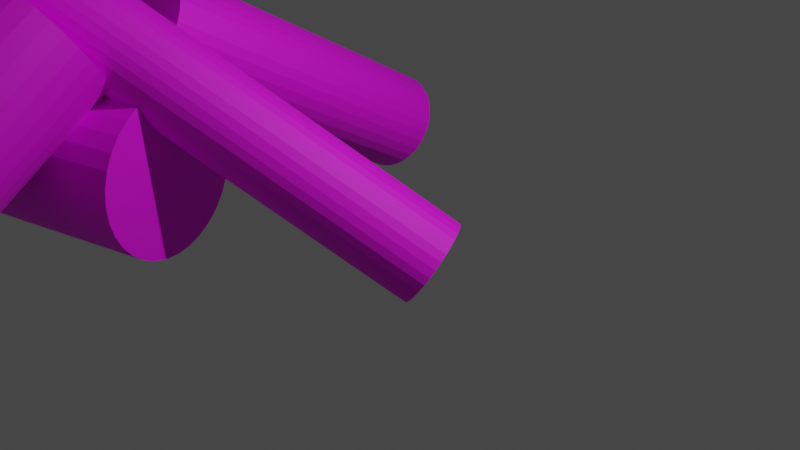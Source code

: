 # Source: fireplace.blend  (saved by Blender 2.92.15; exported with 4.5.12 LTS)
import bpy
from mathutils import Matrix  # noqa: F401  (used for matrix-valued properties, if any)

bpy.ops.wm.read_factory_settings(use_empty=True)
scene = bpy.context.scene
scene.name = 'Scene'

# ---- collections
col_collection = bpy.data.collections.new('Collection'); scene.collection.children.link(col_collection)

# ---- images (referenced by path relative to the original .blend; pixels are not part of the script)
import os
ASSET_DIR = os.environ.get("B2B_ASSET_DIR", "")  # directory of the original .blend (textures are referenced by path, not embedded)
HERE = os.path.dirname(os.path.abspath(__file__))  # packed textures are extracted next to this script under _unpacked/

def load_image(name, relpath, width, height, colorspace="sRGB"):
    """Load a texture the original file referenced (path relative to the .blend, or extracted next to this script)."""
    p = next((c for c in (os.path.join(HERE, relpath), os.path.join(ASSET_DIR, relpath)) if relpath and os.path.exists(c)), "")
    if p:
        img = bpy.data.images.load(p, check_existing=True)
        img.name = name
    else:  # same state as the original file: an image datablock whose file is absent (Cycles renders it pink)
        img = bpy.data.images.new(name, width, height)
        img.source = "FILE"
        img.filepath = "//" + (relpath or name)
    img.colorspace_settings.name = colorspace
    return img
img_gun_metal_russia_32x_png = load_image('gun-metal-russia-32x.png', 'gun-metal-russia-32x.png', 1024, 1024, 'sRGB')

# ---- materials (node trees are filled in below, after node groups)
mat_wood = bpy.data.materials.new('wood')
mat_wood.use_transparent_shadow = False

# ---- material node trees
mat_wood.use_nodes = True; mat_wood.node_tree.nodes.clear()
_N = mat_wood.node_tree.nodes; _L = mat_wood.node_tree.links
n0 = _N.new('ShaderNodeBsdfPrincipled'); n0.name = 'Principled BSDF'; n0.location = (10, 300)
n0.distribution = 'GGX'
n0.subsurface_method = 'BURLEY'
n0.inputs[2].default_value = 0.6473
n0.inputs[3].default_value = 1.45
n0.inputs[27].default_value = (0.0, 0.0, 0.0, 1.0)
n0.inputs[28].default_value = 1.0
n1 = _N.new('ShaderNodeOutputMaterial'); n1.name = 'Material Output'; n1.location = (300, 300)
n2 = _N.new('ShaderNodeTexImage'); n2.name = 'Image Texture'; n2.location = (-582, 154)
n2.image = img_gun_metal_russia_32x_png
n2.interpolation = 'Closest'
_L.new(n0.outputs[0], n1.inputs[0])
_L.new(n2.outputs[0], n0.inputs[0])
n1.is_active_output = True

# ---- world
world_world = bpy.data.worlds.new('World'); scene.world = world_world
world_world.use_nodes = True; world_world.node_tree.nodes.clear()
_N = world_world.node_tree.nodes; _L = world_world.node_tree.links
n0 = _N.new('ShaderNodeOutputWorld'); n0.name = 'World Output'; n0.location = (300, 300)
n1 = _N.new('ShaderNodeBackground'); n1.name = 'Background'; n1.location = (10, 300)
n1.inputs[0].default_value = (0.05088, 0.05088, 0.05088, 1.0)
_L.new(n1.outputs[0], n0.inputs[0])
n0.is_active_output = True
world_world.color = (0.05088, 0.05088, 0.05088)
world_world.use_sun_shadow = False
world_world.sun_shadow_jitter_overblur = 0.0

# ---- cameras
cam_camera = bpy.data.cameras.new('Camera')
cam_camera.clip_end = 100.0
cam_camera.ortho_scale = 7.314

# ---- lights
light_light = bpy.data.lights.new('Light', 'POINT')
light_light.transmission_factor = 0.0
light_light.energy = 1000.0
light_light.shadow_soft_size = 0.1
light_light.shadow_maximum_resolution = 0.006
light_light.use_absolute_resolution = True

# ---- meshes
me_cylinder = bpy.data.meshes.new('Cylinder')
me_cylinder.from_pydata([(0.0, 1.0, -1.0), (0.0, 1.0, 1.0), (0.1951, 0.9808, -1.0), (0.1951, 0.9808, 1.0), (0.3827, 0.9239, -1.0), (0.3827, 0.9239, 1.0), (0.5556, 0.8315, -1.0), (0.5556, 0.8315, 1.0), (0.7071, 0.7071, -1.0), (0.7071, 0.7071, 1.0), (0.8315, 0.5556, -1.0), (0.8315, 0.5556, 1.0), (0.9239, 0.3827, -1.0), (0.9239, 0.3827, 1.0), (0.9808, 0.1951, -1.0), (0.9808, 0.1951, 1.0), (1.0, 7.55e-08, -1.0), (1.0, 7.55e-08, 1.0), (0.9808, -0.1951, -1.0), (0.9808, -0.1951, 1.0), (0.9239, -0.3827, -1.0), (0.9239, -0.3827, 1.0), (0.8315, -0.5556, -1.0), (0.8315, -0.5556, 1.0), (0.7071, -0.7071, -1.0), (0.7071, -0.7071, 1.0), (0.5556, -0.8315, -1.0), (0.5556, -0.8315, 1.0), (0.3827, -0.9239, -1.0), (0.3827, -0.9239, 1.0), (0.1951, -0.9808, -1.0), (0.1951, -0.9808, 1.0), (-3.258e-07, -1.0, -1.0), (-3.258e-07, -1.0, 1.0), (-0.1951, -0.9808, -1.0), (-0.1951, -0.9808, 1.0), (-0.3827, -0.9239, -1.0), (-0.3827, -0.9239, 1.0), (-0.5556, -0.8315, -1.0), (-0.5556, -0.8315, 1.0), (-0.7071, -0.7071, -1.0), (-0.7071, -0.7071, 1.0), (-0.8315, -0.5556, -1.0), (-0.8315, -0.5556, 1.0), (-0.9239, -0.3827, -1.0), (-0.9239, -0.3827, 1.0), (-0.9808, -0.1951, -1.0), (-0.9808, -0.1951, 1.0), (-1.0, 9.656e-07, -1.0), (-1.0, 9.656e-07, 1.0), (-0.9808, 0.1951, -1.0), (-0.9808, 0.1951, 1.0), (-0.9239, 0.3827, -1.0), (-0.9239, 0.3827, 1.0), (-0.8315, 0.5556, -1.0), (-0.8315, 0.5556, 1.0), (-0.7071, 0.7071, -1.0), (-0.7071, 0.7071, 1.0), (-0.5556, 0.8315, -1.0), (-0.5556, 0.8315, 1.0), (-0.3827, 0.9239, -1.0), (-0.3827, 0.9239, 1.0), (-0.1951, 0.9808, -1.0), (-0.1951, 0.9808, 1.0)], [], [(0, 1, 3, 2), (2, 3, 5, 4), (4, 5, 7, 6), (6, 7, 9, 8), (8, 9, 11, 10), (10, 11, 13, 12), (12, 13, 15, 14), (14, 15, 17, 16), (16, 17, 19, 18), (18, 19, 21, 20), (20, 21, 23, 22), (22, 23, 25, 24), (24, 25, 27, 26), (26, 27, 29, 28), (28, 29, 31, 30), (30, 31, 33, 32), (32, 33, 35, 34), (34, 35, 37, 36), (36, 37, 39, 38), (38, 39, 41, 40), (40, 41, 43, 42), (42, 43, 45, 44), (44, 45, 47, 46), (46, 47, 49, 48), (48, 49, 51, 50), (50, 51, 53, 52), (52, 53, 55, 54), (54, 55, 57, 56), (56, 57, 59, 58), (58, 59, 61, 60), (3, 1, 63, 61, 59, 57, 55, 53, 51, 49, 47, 45, 43, 41, 39, 37, 35, 33, 31, 29, 27, 25, 23, 21, 19, 17, 15, 13, 11, 9, 7, 5), (60, 61, 63, 62), (62, 63, 1, 0), (0, 2, 4, 6, 8, 10, 12, 14, 16, 18, 20, 22, 24, 26, 28, 30, 32, 34, 36, 38, 40, 42, 44, 46, 48, 50, 52, 54, 56, 58, 60, 62)])
_uv = me_cylinder.uv_layers.new(name='UVMap')
_uv.uv.foreach_set('vector', [0.5413, 0.5249, 0.5413, 0.5045, 0.5426, 0.5045, 0.5426, 0.5249, 0.5426, 0.5249, 0.5426, 0.5045, 0.5438, 0.5045, 0.5438, 0.5249, 0.5438, 0.5249, 0.5438, 0.5045, 0.5451, 0.5045, 0.5451, 0.5249, 0.5451, 0.5249, 0.5451, 0.5045, 0.5464, 0.5045, 0.5464, 0.5249, 0.5464, 0.5249, 0.5464, 0.5045, 0.5477, 0.5045, 0.5477, 0.5249, 0.5477, 0.5249, 0.5477, 0.5045, 0.5489, 0.5045, 0.5489, 0.5249, 0.5489, 0.5249, 0.5489, 0.5045, 0.5502, 0.5045, 0.5502, 0.5249, 0.5502, 0.5249, 0.5502, 0.5045, 0.5515, 0.5045, 0.5515, 0.5249, 0.5515, 0.5249, 0.5515, 0.5045, 0.5528, 0.5045, 0.5528, 0.5249, 0.5528, 0.5249, 0.5528, 0.5045, 0.554, 0.5045, 0.554, 0.5249, 0.554, 0.5249, 0.554, 0.5045, 0.5553, 0.5045, 0.5553, 0.5249, 0.5553, 0.5249, 0.5553, 0.5045, 0.5566, 0.5045, 0.5566, 0.5249, 0.5566, 0.5249, 0.5566, 0.5045, 0.5579, 0.5045, 0.5579, 0.5249, 0.5579, 0.5249, 0.5579, 0.5045, 0.5591, 0.5045, 0.5591, 0.5249, 0.5591, 0.5249, 0.5591, 0.5045, 0.5604, 0.5045, 0.5604, 0.5249, 0.5604, 0.5249, 0.5604, 0.5045, 0.5617, 0.5045, 0.5617, 0.5249, 0.5617, 0.5249, 0.5617, 0.5045, 0.563, 0.5045, 0.563, 0.5249, 0.563, 0.5249, 0.563, 0.5045, 0.5642, 0.5045, 0.5642, 0.5249, 0.5642, 0.5249, 0.5642, 0.5045, 0.5655, 0.5045, 0.5655, 0.5249, 0.5655, 0.5249, 0.5655, 0.5045, 0.5668, 0.5045, 0.5668, 0.5249, 0.5668, 0.5249, 0.5668, 0.5045, 0.5681, 0.5045, 0.5681, 0.5249, 0.5681, 0.5249, 0.5681, 0.5045, 0.5693, 0.5045, 0.5693, 0.5249, 0.5693, 0.5249, 0.5693, 0.5045, 0.5706, 0.5045, 0.5706, 0.5249, 0.5706, 0.5249, 0.5706, 0.5045, 0.5719, 0.5045, 0.5719, 0.5249, 0.5719, 0.5249, 0.5719, 0.5045, 0.5732, 0.5045, 0.5732, 0.5249, 0.5732, 0.5249, 0.5732, 0.5045, 0.5744, 0.5045, 0.5744, 0.5249, 0.5744, 0.5249, 0.5744, 0.5045, 0.5757, 0.5045, 0.5757, 0.5249, 0.5757, 0.5249, 0.5757, 0.5045, 0.577, 0.5045, 0.577, 0.5249, 0.577, 0.5249, 0.577, 0.5045, 0.5783, 0.5045, 0.5783, 0.5249, 0.5783, 0.5249, 0.5783, 0.5045, 0.5795, 0.5045, 0.5795, 0.5249, 0.57, 0.5255, 0.5719, 0.5253, 0.5738, 0.5255, 0.5756, 0.526, 0.5773, 0.5269, 0.5788, 0.5282, 0.58, 0.5297, 0.5809, 0.5313, 0.5815, 0.5332, 0.5817, 0.5351, 0.5815, 0.537, 0.5809, 0.5388, 0.58, 0.5405, 0.5788, 0.542, 0.5773, 0.5432, 0.5756, 0.5441, 0.5738, 0.5447, 0.5719, 0.5449, 0.57, 0.5447, 0.5681, 0.5441, 0.5664, 0.5432, 0.565, 0.542, 0.5637, 0.5405, 0.5628, 0.5388, 0.5623, 0.537, 0.5621, 0.5351, 0.5623, 0.5332, 0.5628, 0.5313, 0.5637, 0.5297, 0.565, 0.5282, 0.5664, 0.5269, 0.5681, 0.526, 0.5795, 0.5249, 0.5795, 0.5045, 0.5808, 0.5045, 0.5808, 0.5249, 0.5808, 0.5249, 0.5808, 0.5045, 0.5821, 0.5045, 0.5821, 0.5249, 0.5515, 0.5253, 0.5496, 0.5255, 0.5477, 0.526, 0.546, 0.5269, 0.5446, 0.5282, 0.5433, 0.5297, 0.5424, 0.5313, 0.5419, 0.5332, 0.5417, 0.5351, 0.5419, 0.537, 0.5424, 0.5388, 0.5433, 0.5405, 0.5446, 0.542, 0.546, 0.5432, 0.5477, 0.5441, 0.5496, 0.5447, 0.5515, 0.5449, 0.5534, 0.5447, 0.5552, 0.5441, 0.5569, 0.5432, 0.5584, 0.542, 0.5596, 0.5405, 0.5605, 0.5388, 0.5611, 0.537, 0.5613, 0.5351, 0.5611, 0.5332, 0.5605, 0.5313, 0.5596, 0.5297, 0.5584, 0.5282, 0.5569, 0.5269, 0.5552, 0.526, 0.5534, 0.5255])
me_cylinder.materials.append(mat_wood)
me_cylinder.use_remesh_fix_poles = True
me_cylinder.use_remesh_preserve_attributes = False
me_cylinder.use_mirror_vertex_groups = False
me_cylinder.update()
me_cylinder_001 = bpy.data.meshes.new('Cylinder.001')
me_cylinder_001.from_pydata([(0.0, 1.0, -1.0), (0.0, 1.0, 1.0), (0.1951, 0.9808, -1.0), (0.1951, 0.9808, 1.0), (0.3827, 0.9239, -1.0), (0.3827, 0.9239, 1.0), (0.5556, 0.8315, -1.0), (0.5556, 0.8315, 1.0), (0.7071, 0.7071, -1.0), (0.7071, 0.7071, 1.0), (0.8315, 0.5556, -1.0), (0.8315, 0.5556, 1.0), (0.9239, 0.3827, -1.0), (0.9239, 0.3827, 1.0), (0.9808, 0.1951, -1.0), (0.9808, 0.1951, 1.0), (1.0, 7.55e-08, -1.0), (1.0, 7.55e-08, 1.0), (0.9808, -0.1951, -1.0), (0.9808, -0.1951, 1.0), (0.9239, -0.3827, -1.0), (0.9239, -0.3827, 1.0), (0.8315, -0.5556, -1.0), (0.8315, -0.5556, 1.0), (0.7071, -0.7071, -1.0), (0.7071, -0.7071, 1.0), (0.5556, -0.8315, -1.0), (0.5556, -0.8315, 1.0), (0.3827, -0.9239, -1.0), (0.3827, -0.9239, 1.0), (0.1951, -0.9808, -1.0), (0.1951, -0.9808, 1.0), (-3.258e-07, -1.0, -1.0), (-3.258e-07, -1.0, 1.0), (-0.1951, -0.9808, -1.0), (-0.1951, -0.9808, 1.0), (-0.3827, -0.9239, -1.0), (-0.3827, -0.9239, 1.0), (-0.5556, -0.8315, -1.0), (-0.5556, -0.8315, 1.0), (-0.7071, -0.7071, -1.0), (-0.7071, -0.7071, 1.0), (-0.8315, -0.5556, -1.0), (-0.8315, -0.5556, 1.0), (-0.9239, -0.3827, -1.0), (-0.9239, -0.3827, 1.0), (-0.9808, -0.1951, -1.0), (-0.9808, -0.1951, 1.0), (-1.0, 9.656e-07, -1.0), (-1.0, 9.656e-07, 1.0), (-0.9808, 0.1951, -1.0), (-0.9808, 0.1951, 1.0), (-0.9239, 0.3827, -1.0), (-0.9239, 0.3827, 1.0), (-0.8315, 0.5556, -1.0), (-0.8315, 0.5556, 1.0), (-0.7071, 0.7071, -1.0), (-0.7071, 0.7071, 1.0), (-0.5556, 0.8315, -1.0), (-0.5556, 0.8315, 1.0), (-0.3827, 0.9239, -1.0), (-0.3827, 0.9239, 1.0), (-0.1951, 0.9808, -1.0), (-0.1951, 0.9808, 1.0)], [], [(0, 1, 3, 2), (2, 3, 5, 4), (4, 5, 7, 6), (6, 7, 9, 8), (8, 9, 11, 10), (10, 11, 13, 12), (12, 13, 15, 14), (14, 15, 17, 16), (16, 17, 19, 18), (18, 19, 21, 20), (20, 21, 23, 22), (22, 23, 25, 24), (24, 25, 27, 26), (26, 27, 29, 28), (28, 29, 31, 30), (30, 31, 33, 32), (32, 33, 35, 34), (34, 35, 37, 36), (36, 37, 39, 38), (38, 39, 41, 40), (40, 41, 43, 42), (42, 43, 45, 44), (44, 45, 47, 46), (46, 47, 49, 48), (48, 49, 51, 50), (50, 51, 53, 52), (52, 53, 55, 54), (54, 55, 57, 56), (56, 57, 59, 58), (58, 59, 61, 60), (3, 1, 63, 61, 59, 57, 55, 53, 51, 49, 47, 45, 43, 41, 39, 37, 35, 33, 31, 29, 27, 25, 23, 21, 19, 17, 15, 13, 11, 9, 7, 5), (60, 61, 63, 62), (62, 63, 1, 0), (0, 2, 4, 6, 8, 10, 12, 14, 16, 18, 20, 22, 24, 26, 28, 30, 32, 34, 36, 38, 40, 42, 44, 46, 48, 50, 52, 54, 56, 58, 60, 62)])
_uv = me_cylinder_001.uv_layers.new(name='UVMap')
_uv.uv.foreach_set('vector', [0.481, 0.5052, 0.481, 0.4862, 0.4822, 0.4862, 0.4822, 0.5052, 0.4822, 0.5052, 0.4822, 0.4862, 0.4834, 0.4862, 0.4834, 0.5052, 0.4834, 0.5052, 0.4834, 0.4862, 0.4846, 0.4862, 0.4846, 0.5052, 0.4846, 0.5052, 0.4846, 0.4862, 0.4858, 0.4862, 0.4858, 0.5052, 0.4858, 0.5052, 0.4858, 0.4862, 0.487, 0.4862, 0.487, 0.5052, 0.487, 0.5052, 0.487, 0.4862, 0.4881, 0.4862, 0.4881, 0.5052, 0.4881, 0.5052, 0.4881, 0.4862, 0.4893, 0.4862, 0.4893, 0.5052, 0.4893, 0.5052, 0.4893, 0.4862, 0.4905, 0.4862, 0.4905, 0.5052, 0.4905, 0.5052, 0.4905, 0.4862, 0.4917, 0.4862, 0.4917, 0.5052, 0.4917, 0.5052, 0.4917, 0.4862, 0.4929, 0.4862, 0.4929, 0.5052, 0.4929, 0.5052, 0.4929, 0.4862, 0.4941, 0.4862, 0.4941, 0.5052, 0.4941, 0.5052, 0.4941, 0.4862, 0.4953, 0.4862, 0.4953, 0.5052, 0.4953, 0.5052, 0.4953, 0.4862, 0.4964, 0.4862, 0.4964, 0.5052, 0.4964, 0.5052, 0.4964, 0.4862, 0.4976, 0.4862, 0.4976, 0.5052, 0.4976, 0.5052, 0.4976, 0.4862, 0.4988, 0.4862, 0.4988, 0.5052, 0.4988, 0.5052, 0.4988, 0.4862, 0.5, 0.4862, 0.5, 0.5052, 0.5, 0.5052, 0.5, 0.4862, 0.5012, 0.4862, 0.5012, 0.5052, 0.5012, 0.5052, 0.5012, 0.4862, 0.5024, 0.4862, 0.5024, 0.5052, 0.5024, 0.5052, 0.5024, 0.4862, 0.5036, 0.4862, 0.5036, 0.5052, 0.5036, 0.5052, 0.5036, 0.4862, 0.5047, 0.4862, 0.5047, 0.5052, 0.5047, 0.5052, 0.5047, 0.4862, 0.5059, 0.4862, 0.5059, 0.5052, 0.5059, 0.5052, 0.5059, 0.4862, 0.5071, 0.4862, 0.5071, 0.5052, 0.5071, 0.5052, 0.5071, 0.4862, 0.5083, 0.4862, 0.5083, 0.5052, 0.5083, 0.5052, 0.5083, 0.4862, 0.5095, 0.4862, 0.5095, 0.5052, 0.5095, 0.5052, 0.5095, 0.4862, 0.5107, 0.4862, 0.5107, 0.5052, 0.5107, 0.5052, 0.5107, 0.4862, 0.5119, 0.4862, 0.5119, 0.5052, 0.5119, 0.5052, 0.5119, 0.4862, 0.513, 0.4862, 0.513, 0.5052, 0.513, 0.5052, 0.513, 0.4862, 0.5142, 0.4862, 0.5142, 0.5052, 0.5142, 0.5052, 0.5142, 0.4862, 0.5154, 0.4862, 0.5154, 0.5052, 0.5154, 0.5052, 0.5154, 0.4862, 0.5166, 0.4862, 0.5166, 0.5052, 0.5077, 0.5057, 0.5095, 0.5056, 0.5113, 0.5057, 0.513, 0.5063, 0.5145, 0.5071, 0.5159, 0.5082, 0.5171, 0.5096, 0.5179, 0.5112, 0.5184, 0.5129, 0.5186, 0.5147, 0.5184, 0.5165, 0.5179, 0.5182, 0.5171, 0.5197, 0.5159, 0.5211, 0.5145, 0.5222, 0.513, 0.5231, 0.5113, 0.5236, 0.5095, 0.5238, 0.5077, 0.5236, 0.506, 0.5231, 0.5044, 0.5222, 0.503, 0.5211, 0.5019, 0.5197, 0.5011, 0.5182, 0.5006, 0.5165, 0.5004, 0.5147, 0.5006, 0.5129, 0.5011, 0.5112, 0.5019, 0.5096, 0.503, 0.5082, 0.5044, 0.5071, 0.506, 0.5063, 0.5166, 0.5052, 0.5166, 0.4862, 0.5178, 0.4862, 0.5178, 0.5052, 0.5178, 0.5052, 0.5178, 0.4862, 0.519, 0.4862, 0.519, 0.5052, 0.4905, 0.5056, 0.4887, 0.5057, 0.487, 0.5063, 0.4855, 0.5071, 0.4841, 0.5082, 0.4829, 0.5096, 0.4821, 0.5112, 0.4816, 0.5129, 0.4814, 0.5147, 0.4816, 0.5165, 0.4821, 0.5182, 0.4829, 0.5197, 0.4841, 0.5211, 0.4855, 0.5222, 0.487, 0.5231, 0.4887, 0.5236, 0.4905, 0.5238, 0.4923, 0.5236, 0.494, 0.5231, 0.4956, 0.5222, 0.497, 0.5211, 0.4981, 0.5197, 0.4989, 0.5182, 0.4994, 0.5165, 0.4996, 0.5147, 0.4994, 0.5129, 0.4989, 0.5112, 0.4981, 0.5096, 0.497, 0.5082, 0.4956, 0.5071, 0.494, 0.5063, 0.4923, 0.5057])
me_cylinder_001.materials.append(mat_wood)
me_cylinder_001.use_remesh_fix_poles = True
me_cylinder_001.use_remesh_preserve_attributes = False
me_cylinder_001.use_mirror_vertex_groups = False
me_cylinder_001.update()
me_cylinder_002 = bpy.data.meshes.new('Cylinder.002')
me_cylinder_002.from_pydata([(0.0, 1.0, -1.0), (0.0, 1.0, 1.0), (0.1951, 0.9808, -1.0), (0.1951, 0.9808, 1.0), (0.3827, 0.9239, -1.0), (0.3827, 0.9239, 1.0), (0.5556, 0.8315, -1.0), (0.5556, 0.8315, 1.0), (0.7071, 0.7071, -1.0), (0.7071, 0.7071, 1.0), (0.8315, 0.5556, -1.0), (0.8315, 0.5556, 1.0), (0.9239, 0.3827, -1.0), (0.9239, 0.3827, 1.0), (0.9808, 0.1951, -1.0), (0.9808, 0.1951, 1.0), (1.0, 7.55e-08, -1.0), (1.0, 7.55e-08, 1.0), (0.9808, -0.1951, -1.0), (0.9808, -0.1951, 1.0), (0.9239, -0.3827, -1.0), (0.9239, -0.3827, 1.0), (0.8315, -0.5556, -1.0), (0.8315, -0.5556, 1.0), (0.7071, -0.7071, -1.0), (0.7071, -0.7071, 1.0), (0.5556, -0.8315, -1.0), (0.5556, -0.8315, 1.0), (0.3827, -0.9239, -1.0), (0.3827, -0.9239, 1.0), (0.1951, -0.9808, -1.0), (0.1951, -0.9808, 1.0), (-3.258e-07, -1.0, -1.0), (-3.258e-07, -1.0, 1.0), (-0.1951, -0.9808, -1.0), (-0.1951, -0.9808, 1.0), (-0.3827, -0.9239, -1.0), (-0.3827, -0.9239, 1.0), (-0.5556, -0.8315, -1.0), (-0.5556, -0.8315, 1.0), (-0.7071, -0.7071, -1.0), (-0.7071, -0.7071, 1.0), (-0.8315, -0.5556, -1.0), (-0.8315, -0.5556, 1.0), (-0.9239, -0.3827, -1.0), (-0.9239, -0.3827, 1.0), (-0.9808, -0.1951, -1.0), (-0.9808, -0.1951, 1.0), (-1.0, 9.656e-07, -1.0), (-1.0, 9.656e-07, 1.0), (-0.9808, 0.1951, -1.0), (-0.9808, 0.1951, 1.0), (-0.9239, 0.3827, -1.0), (-0.9239, 0.3827, 1.0), (-0.8315, 0.5556, -1.0), (-0.8315, 0.5556, 1.0), (-0.7071, 0.7071, -1.0), (-0.7071, 0.7071, 1.0), (-0.5556, 0.8315, -1.0), (-0.5556, 0.8315, 1.0), (-0.3827, 0.9239, -1.0), (-0.3827, 0.9239, 1.0), (-0.1951, 0.9808, -1.0), (-0.1951, 0.9808, 1.0)], [], [(0, 1, 3, 2), (2, 3, 5, 4), (4, 5, 7, 6), (6, 7, 9, 8), (8, 9, 11, 10), (10, 11, 13, 12), (12, 13, 15, 14), (14, 15, 17, 16), (16, 17, 19, 18), (18, 19, 21, 20), (20, 21, 23, 22), (22, 23, 25, 24), (24, 25, 27, 26), (26, 27, 29, 28), (28, 29, 31, 30), (30, 31, 33, 32), (32, 33, 35, 34), (34, 35, 37, 36), (36, 37, 39, 38), (38, 39, 41, 40), (40, 41, 43, 42), (42, 43, 45, 44), (44, 45, 47, 46), (46, 47, 49, 48), (48, 49, 51, 50), (50, 51, 53, 52), (52, 53, 55, 54), (54, 55, 57, 56), (56, 57, 59, 58), (58, 59, 61, 60), (3, 1, 63, 61, 59, 57, 55, 53, 51, 49, 47, 45, 43, 41, 39, 37, 35, 33, 31, 29, 27, 25, 23, 21, 19, 17, 15, 13, 11, 9, 7, 5), (60, 61, 63, 62), (62, 63, 1, 0), (0, 2, 4, 6, 8, 10, 12, 14, 16, 18, 20, 22, 24, 26, 28, 30, 32, 34, 36, 38, 40, 42, 44, 46, 48, 50, 52, 54, 56, 58, 60, 62)])
_uv = me_cylinder_002.uv_layers.new(name='UVMap')
_uv.uv.foreach_set('vector', [0.4103, 0.4856, 0.4103, 0.4615, 0.4118, 0.4615, 0.4118, 0.4856, 0.4118, 0.4856, 0.4118, 0.4615, 0.4134, 0.4615, 0.4134, 0.4856, 0.4134, 0.4856, 0.4134, 0.4615, 0.4149, 0.4615, 0.4149, 0.4856, 0.4149, 0.4856, 0.4149, 0.4615, 0.4164, 0.4615, 0.4164, 0.4856, 0.4164, 0.4856, 0.4164, 0.4615, 0.4179, 0.4615, 0.4179, 0.4856, 0.4179, 0.4856, 0.4179, 0.4615, 0.4194, 0.4615, 0.4194, 0.4856, 0.4194, 0.4856, 0.4194, 0.4615, 0.4209, 0.4615, 0.4209, 0.4856, 0.4209, 0.4856, 0.4209, 0.4615, 0.4224, 0.4615, 0.4224, 0.4856, 0.4224, 0.4856, 0.4224, 0.4615, 0.4239, 0.4615, 0.4239, 0.4856, 0.4239, 0.4856, 0.4239, 0.4615, 0.4254, 0.4615, 0.4254, 0.4856, 0.4254, 0.4856, 0.4254, 0.4615, 0.4269, 0.4615, 0.4269, 0.4856, 0.4269, 0.4856, 0.4269, 0.4615, 0.4284, 0.4615, 0.4284, 0.4856, 0.4284, 0.4856, 0.4284, 0.4615, 0.4299, 0.4615, 0.4299, 0.4856, 0.4299, 0.4856, 0.4299, 0.4615, 0.4314, 0.4615, 0.4314, 0.4856, 0.4314, 0.4856, 0.4314, 0.4615, 0.4329, 0.4615, 0.4329, 0.4856, 0.4329, 0.4856, 0.4329, 0.4615, 0.4344, 0.4615, 0.4344, 0.4856, 0.4344, 0.4856, 0.4344, 0.4615, 0.4359, 0.4615, 0.4359, 0.4856, 0.4359, 0.4856, 0.4359, 0.4615, 0.4374, 0.4615, 0.4374, 0.4856, 0.4374, 0.4856, 0.4374, 0.4615, 0.4389, 0.4615, 0.4389, 0.4856, 0.4389, 0.4856, 0.4389, 0.4615, 0.4404, 0.4615, 0.4404, 0.4856, 0.4404, 0.4856, 0.4404, 0.4615, 0.4419, 0.4615, 0.4419, 0.4856, 0.4419, 0.4856, 0.4419, 0.4615, 0.4434, 0.4615, 0.4434, 0.4856, 0.4434, 0.4856, 0.4434, 0.4615, 0.4449, 0.4615, 0.4449, 0.4856, 0.4449, 0.4856, 0.4449, 0.4615, 0.4464, 0.4615, 0.4464, 0.4856, 0.4464, 0.4856, 0.4464, 0.4615, 0.4479, 0.4615, 0.4479, 0.4856, 0.4479, 0.4856, 0.4479, 0.4615, 0.4494, 0.4615, 0.4494, 0.4856, 0.4494, 0.4856, 0.4494, 0.4615, 0.4509, 0.4615, 0.4509, 0.4856, 0.4509, 0.4856, 0.4509, 0.4615, 0.4524, 0.4615, 0.4524, 0.4856, 0.4524, 0.4856, 0.4524, 0.4615, 0.4539, 0.4615, 0.4539, 0.4856, 0.4539, 0.4856, 0.4539, 0.4615, 0.4554, 0.4615, 0.4554, 0.4856, 0.4441, 0.4863, 0.4464, 0.486, 0.4486, 0.4863, 0.4508, 0.4869, 0.4528, 0.488, 0.4546, 0.4894, 0.456, 0.4912, 0.4571, 0.4932, 0.4577, 0.4953, 0.4579, 0.4976, 0.4577, 0.4998, 0.4571, 0.502, 0.456, 0.504, 0.4546, 0.5057, 0.4528, 0.5072, 0.4508, 0.5082, 0.4486, 0.5089, 0.4464, 0.5091, 0.4441, 0.5089, 0.442, 0.5082, 0.44, 0.5072, 0.4382, 0.5057, 0.4368, 0.504, 0.4357, 0.502, 0.4351, 0.4998, 0.4349, 0.4976, 0.4351, 0.4953, 0.4357, 0.4932, 0.4368, 0.4912, 0.4382, 0.4894, 0.44, 0.488, 0.442, 0.4869, 0.4554, 0.4856, 0.4554, 0.4615, 0.4569, 0.4615, 0.4569, 0.4856, 0.4569, 0.4856, 0.4569, 0.4615, 0.4584, 0.4615, 0.4584, 0.4856, 0.4224, 0.486, 0.4201, 0.4863, 0.4179, 0.4869, 0.416, 0.488, 0.4142, 0.4894, 0.4128, 0.4912, 0.4117, 0.4932, 0.4111, 0.4953, 0.4108, 0.4976, 0.4111, 0.4998, 0.4117, 0.502, 0.4128, 0.504, 0.4142, 0.5057, 0.416, 0.5072, 0.4179, 0.5082, 0.4201, 0.5089, 0.4224, 0.5091, 0.4246, 0.5089, 0.4268, 0.5082, 0.4288, 0.5072, 0.4305, 0.5057, 0.432, 0.504, 0.433, 0.502, 0.4337, 0.4998, 0.4339, 0.4976, 0.4337, 0.4953, 0.433, 0.4932, 0.432, 0.4912, 0.4305, 0.4894, 0.4288, 0.488, 0.4268, 0.4869, 0.4246, 0.4863])
me_cylinder_002.materials.append(mat_wood)
me_cylinder_002.use_remesh_fix_poles = True
me_cylinder_002.use_remesh_preserve_attributes = False
me_cylinder_002.use_mirror_vertex_groups = False
me_cylinder_002.update()
me_cylinder_003 = bpy.data.meshes.new('Cylinder.003')
me_cylinder_003.from_pydata([(0.0, 1.0, -1.0), (0.0, 1.0, 1.0), (0.1951, 0.9808, -1.0), (0.1951, 0.9808, 1.0), (0.3827, 0.9239, -1.0), (0.3827, 0.9239, 1.0), (0.5556, 0.8315, -1.0), (0.5556, 0.8315, 1.0), (0.7071, 0.7071, -1.0), (0.7071, 0.7071, 1.0), (0.8315, 0.5556, -1.0), (0.8315, 0.5556, 1.0), (0.9239, 0.3827, -1.0), (0.9239, 0.3827, 1.0), (0.9808, 0.1951, -1.0), (0.9808, 0.1951, 1.0), (1.0, 7.55e-08, -1.0), (1.0, 7.55e-08, 1.0), (0.9808, -0.1951, -1.0), (0.9808, -0.1951, 1.0), (0.9239, -0.3827, -1.0), (0.9239, -0.3827, 1.0), (0.8315, -0.5556, -1.0), (0.8315, -0.5556, 1.0), (0.7071, -0.7071, -1.0), (0.7071, -0.7071, 1.0), (0.5556, -0.8315, -1.0), (0.5556, -0.8315, 1.0), (0.3827, -0.9239, -1.0), (0.3827, -0.9239, 1.0), (0.1951, -0.9808, -1.0), (0.1951, -0.9808, 1.0), (-3.258e-07, -1.0, -1.0), (-3.258e-07, -1.0, 1.0), (-0.1951, -0.9808, -1.0), (-0.1951, -0.9808, 1.0), (-0.3827, -0.9239, -1.0), (-0.3827, -0.9239, 1.0), (-0.5556, -0.8315, -1.0), (-0.5556, -0.8315, 1.0), (-0.7071, -0.7071, -1.0), (-0.7071, -0.7071, 1.0), (-0.8315, -0.5556, -1.0), (-0.8315, -0.5556, 1.0), (-0.9239, -0.3827, -1.0), (-0.9239, -0.3827, 1.0), (-0.9808, -0.1951, -1.0), (-0.9808, -0.1951, 1.0), (-1.0, 9.656e-07, -1.0), (-1.0, 9.656e-07, 1.0), (-0.9808, 0.1951, -1.0), (-0.9808, 0.1951, 1.0), (-0.9239, 0.3827, -1.0), (-0.9239, 0.3827, 1.0), (-0.8315, 0.5556, -1.0), (-0.8315, 0.5556, 1.0), (-0.7071, 0.7071, -1.0), (-0.7071, 0.7071, 1.0), (-0.5556, 0.8315, -1.0), (-0.5556, 0.8315, 1.0), (-0.3827, 0.9239, -1.0), (-0.3827, 0.9239, 1.0), (-0.1951, 0.9808, -1.0), (-0.1951, 0.9808, 1.0)], [], [(0, 1, 3, 2), (2, 3, 5, 4), (4, 5, 7, 6), (6, 7, 9, 8), (8, 9, 11, 10), (10, 11, 13, 12), (12, 13, 15, 14), (14, 15, 17, 16), (16, 17, 19, 18), (18, 19, 21, 20), (20, 21, 23, 22), (22, 23, 25, 24), (24, 25, 27, 26), (26, 27, 29, 28), (28, 29, 31, 30), (30, 31, 33, 32), (32, 33, 35, 34), (34, 35, 37, 36), (36, 37, 39, 38), (38, 39, 41, 40), (40, 41, 43, 42), (42, 43, 45, 44), (44, 45, 47, 46), (46, 47, 49, 48), (48, 49, 51, 50), (50, 51, 53, 52), (52, 53, 55, 54), (54, 55, 57, 56), (56, 57, 59, 58), (58, 59, 61, 60), (3, 1, 63, 61, 59, 57, 55, 53, 51, 49, 47, 45, 43, 41, 39, 37, 35, 33, 31, 29, 27, 25, 23, 21, 19, 17, 15, 13, 11, 9, 7, 5), (60, 61, 63, 62), (62, 63, 1, 0), (0, 2, 4, 6, 8, 10, 12, 14, 16, 18, 20, 22, 24, 26, 28, 30, 32, 34, 36, 38, 40, 42, 44, 46, 48, 50, 52, 54, 56, 58, 60, 62)])
_uv = me_cylinder_003.uv_layers.new(name='UVMap')
_uv.uv.foreach_set('vector', [0.5827, 0.4458, 0.5827, 0.4551, 0.5822, 0.4551, 0.5822, 0.4458, 0.5822, 0.4458, 0.5822, 0.4551, 0.5816, 0.4551, 0.5816, 0.4458, 0.5816, 0.4458, 0.5816, 0.4551, 0.581, 0.4551, 0.581, 0.4458, 0.581, 0.4458, 0.581, 0.4551, 0.5804, 0.4551, 0.5804, 0.4458, 0.5804, 0.4458, 0.5804, 0.4551, 0.5798, 0.4551, 0.5798, 0.4458, 0.5798, 0.4458, 0.5798, 0.4551, 0.5793, 0.4551, 0.5793, 0.4458, 0.5793, 0.4458, 0.5793, 0.4551, 0.5787, 0.4551, 0.5787, 0.4458, 0.5787, 0.4458, 0.5787, 0.4551, 0.5781, 0.4551, 0.5781, 0.4458, 0.5781, 0.4458, 0.5781, 0.4551, 0.5775, 0.4551, 0.5775, 0.4458, 0.5775, 0.4458, 0.5775, 0.4551, 0.577, 0.4551, 0.577, 0.4458, 0.577, 0.4458, 0.577, 0.4551, 0.5764, 0.4551, 0.5764, 0.4458, 0.5764, 0.4458, 0.5764, 0.4551, 0.5758, 0.4551, 0.5758, 0.4458, 0.5758, 0.4458, 0.5758, 0.4551, 0.5752, 0.4551, 0.5752, 0.4458, 0.5752, 0.4458, 0.5752, 0.4551, 0.5747, 0.4551, 0.5747, 0.4458, 0.5747, 0.4458, 0.5747, 0.4551, 0.5741, 0.4551, 0.5741, 0.4458, 0.5741, 0.4458, 0.5741, 0.4551, 0.5735, 0.4551, 0.5735, 0.4458, 0.5735, 0.4458, 0.5735, 0.4551, 0.5729, 0.4551, 0.5729, 0.4458, 0.5729, 0.4458, 0.5729, 0.4551, 0.5723, 0.4551, 0.5723, 0.4458, 0.5723, 0.4458, 0.5723, 0.4551, 0.5718, 0.4551, 0.5718, 0.4458, 0.5718, 0.4458, 0.5718, 0.4551, 0.5712, 0.4551, 0.5712, 0.4458, 0.5712, 0.4458, 0.5712, 0.4551, 0.5706, 0.4551, 0.5706, 0.4458, 0.5706, 0.4458, 0.5706, 0.4551, 0.57, 0.4551, 0.57, 0.4458, 0.57, 0.4458, 0.57, 0.4551, 0.5695, 0.4551, 0.5695, 0.4458, 0.5695, 0.4458, 0.5695, 0.4551, 0.5689, 0.4551, 0.5689, 0.4458, 0.5689, 0.4458, 0.5689, 0.4551, 0.5683, 0.4551, 0.5683, 0.4458, 0.5683, 0.4458, 0.5683, 0.4551, 0.5677, 0.4551, 0.5677, 0.4458, 0.5677, 0.4458, 0.5677, 0.4551, 0.5671, 0.4551, 0.5671, 0.4458, 0.5671, 0.4458, 0.5671, 0.4551, 0.5666, 0.4551, 0.5666, 0.4458, 0.5666, 0.4458, 0.5666, 0.4551, 0.566, 0.4551, 0.566, 0.4458, 0.566, 0.4458, 0.566, 0.4551, 0.5654, 0.4551, 0.5654, 0.4458, 0.5697, 0.4456, 0.5689, 0.4457, 0.568, 0.4456, 0.5672, 0.4453, 0.5664, 0.4449, 0.5657, 0.4444, 0.5652, 0.4437, 0.5648, 0.4429, 0.5645, 0.4421, 0.5644, 0.4412, 0.5645, 0.4404, 0.5648, 0.4395, 0.5652, 0.4388, 0.5657, 0.4381, 0.5664, 0.4375, 0.5672, 0.4371, 0.568, 0.4369, 0.5689, 0.4368, 0.5697, 0.4369, 0.5706, 0.4371, 0.5713, 0.4375, 0.572, 0.4381, 0.5726, 0.4388, 0.573, 0.4395, 0.5732, 0.4404, 0.5733, 0.4412, 0.5732, 0.4421, 0.573, 0.4429, 0.5726, 0.4437, 0.572, 0.4444, 0.5713, 0.4449, 0.5706, 0.4453, 0.5654, 0.4458, 0.5654, 0.4551, 0.5648, 0.4551, 0.5648, 0.4458, 0.5648, 0.4458, 0.5648, 0.4551, 0.5643, 0.4551, 0.5643, 0.4458, 0.5781, 0.4457, 0.579, 0.4456, 0.5798, 0.4453, 0.5806, 0.4449, 0.5813, 0.4444, 0.5818, 0.4437, 0.5822, 0.4429, 0.5825, 0.4421, 0.5826, 0.4412, 0.5825, 0.4404, 0.5822, 0.4395, 0.5818, 0.4388, 0.5813, 0.4381, 0.5806, 0.4375, 0.5798, 0.4371, 0.579, 0.4369, 0.5781, 0.4368, 0.5773, 0.4369, 0.5764, 0.4371, 0.5757, 0.4375, 0.575, 0.4381, 0.5744, 0.4388, 0.574, 0.4395, 0.5738, 0.4404, 0.5737, 0.4412, 0.5738, 0.4421, 0.574, 0.4429, 0.5744, 0.4437, 0.575, 0.4444, 0.5757, 0.4449, 0.5764, 0.4453, 0.5773, 0.4456])
me_cylinder_003.materials.append(mat_wood)
me_cylinder_003.use_remesh_fix_poles = True
me_cylinder_003.use_remesh_preserve_attributes = False
me_cylinder_003.use_mirror_vertex_groups = False
me_cylinder_003.update()
me_cylinder_004 = bpy.data.meshes.new('Cylinder.004')
me_cylinder_004.from_pydata([(0.0, 1.0, -1.0), (0.0, 1.0, 1.0), (0.1951, 0.9808, -1.0), (0.1951, 0.9808, 1.0), (0.3827, 0.9239, -1.0), (0.3827, 0.9239, 1.0), (0.5556, 0.8315, -1.0), (0.5556, 0.8315, 1.0), (0.7071, 0.7071, -1.0), (0.7071, 0.7071, 1.0), (0.8315, 0.5556, -1.0), (0.8315, 0.5556, 1.0), (0.9239, 0.3827, -1.0), (0.9239, 0.3827, 1.0), (0.9808, 0.1951, -1.0), (0.9808, 0.1951, 1.0), (1.0, 7.55e-08, -1.0), (1.0, 7.55e-08, 1.0), (0.9808, -0.1951, -1.0), (0.9808, -0.1951, 1.0), (0.9239, -0.3827, -1.0), (0.9239, -0.3827, 1.0), (0.8315, -0.5556, -1.0), (0.8315, -0.5556, 1.0), (0.7071, -0.7071, -1.0), (0.7071, -0.7071, 1.0), (0.5556, -0.8315, -1.0), (0.5556, -0.8315, 1.0), (0.3827, -0.9239, -1.0), (0.3827, -0.9239, 1.0), (0.1951, -0.9808, -1.0), (0.1951, -0.9808, 1.0), (-3.258e-07, -1.0, -1.0), (-3.258e-07, -1.0, 1.0), (-0.1951, -0.9808, -1.0), (-0.1951, -0.9808, 1.0), (-0.3827, -0.9239, -1.0), (-0.3827, -0.9239, 1.0), (-0.5556, -0.8315, -1.0), (-0.5556, -0.8315, 1.0), (-0.7071, -0.7071, -1.0), (-0.7071, -0.7071, 1.0), (-0.8315, -0.5556, -1.0), (-0.8315, -0.5556, 1.0), (-0.9239, -0.3827, -1.0), (-0.9239, -0.3827, 1.0), (-0.9808, -0.1951, -1.0), (-0.9808, -0.1951, 1.0), (-1.0, 9.656e-07, -1.0), (-1.0, 9.656e-07, 1.0), (-0.9808, 0.1951, -1.0), (-0.9808, 0.1951, 1.0), (-0.9239, 0.3827, -1.0), (-0.9239, 0.3827, 1.0), (-0.8315, 0.5556, -1.0), (-0.8315, 0.5556, 1.0), (-0.7071, 0.7071, -1.0), (-0.7071, 0.7071, 1.0), (-0.5556, 0.8315, -1.0), (-0.5556, 0.8315, 1.0), (-0.3827, 0.9239, -1.0), (-0.3827, 0.9239, 1.0), (-0.1951, 0.9808, -1.0), (-0.1951, 0.9808, 1.0)], [], [(0, 1, 3, 2), (2, 3, 5, 4), (4, 5, 7, 6), (6, 7, 9, 8), (8, 9, 11, 10), (10, 11, 13, 12), (12, 13, 15, 14), (14, 15, 17, 16), (16, 17, 19, 18), (18, 19, 21, 20), (20, 21, 23, 22), (22, 23, 25, 24), (24, 25, 27, 26), (26, 27, 29, 28), (28, 29, 31, 30), (30, 31, 33, 32), (32, 33, 35, 34), (34, 35, 37, 36), (36, 37, 39, 38), (38, 39, 41, 40), (40, 41, 43, 42), (42, 43, 45, 44), (44, 45, 47, 46), (46, 47, 49, 48), (48, 49, 51, 50), (50, 51, 53, 52), (52, 53, 55, 54), (54, 55, 57, 56), (56, 57, 59, 58), (58, 59, 61, 60), (3, 1, 63, 61, 59, 57, 55, 53, 51, 49, 47, 45, 43, 41, 39, 37, 35, 33, 31, 29, 27, 25, 23, 21, 19, 17, 15, 13, 11, 9, 7, 5), (60, 61, 63, 62), (62, 63, 1, 0), (0, 2, 4, 6, 8, 10, 12, 14, 16, 18, 20, 22, 24, 26, 28, 30, 32, 34, 36, 38, 40, 42, 44, 46, 48, 50, 52, 54, 56, 58, 60, 62)])
_uv = me_cylinder_004.uv_layers.new(name='UVMap')
_uv.uv.foreach_set('vector', [0.6536, 0.4655, 0.6536, 0.4825, 0.6525, 0.4825, 0.6525, 0.4655, 0.6525, 0.4655, 0.6525, 0.4825, 0.6514, 0.4825, 0.6514, 0.4655, 0.6514, 0.4655, 0.6514, 0.4825, 0.6504, 0.4825, 0.6504, 0.4655, 0.6504, 0.4655, 0.6504, 0.4825, 0.6493, 0.4825, 0.6493, 0.4655, 0.6493, 0.4655, 0.6493, 0.4825, 0.6482, 0.4825, 0.6482, 0.4655, 0.6482, 0.4655, 0.6482, 0.4825, 0.6472, 0.4825, 0.6472, 0.4655, 0.6472, 0.4655, 0.6472, 0.4825, 0.6461, 0.4825, 0.6461, 0.4655, 0.6461, 0.4655, 0.6461, 0.4825, 0.645, 0.4825, 0.645, 0.4655, 0.645, 0.4655, 0.645, 0.4825, 0.644, 0.4825, 0.644, 0.4655, 0.644, 0.4655, 0.644, 0.4825, 0.6429, 0.4825, 0.6429, 0.4655, 0.6429, 0.4655, 0.6429, 0.4825, 0.6418, 0.4825, 0.6418, 0.4655, 0.6418, 0.4655, 0.6418, 0.4825, 0.6408, 0.4825, 0.6408, 0.4655, 0.6408, 0.4655, 0.6408, 0.4825, 0.6397, 0.4825, 0.6397, 0.4655, 0.6397, 0.4655, 0.6397, 0.4825, 0.6386, 0.4825, 0.6386, 0.4655, 0.6386, 0.4655, 0.6386, 0.4825, 0.6376, 0.4825, 0.6376, 0.4655, 0.6376, 0.4655, 0.6376, 0.4825, 0.6365, 0.4825, 0.6365, 0.4655, 0.6365, 0.4655, 0.6365, 0.4825, 0.6354, 0.4825, 0.6354, 0.4655, 0.6354, 0.4655, 0.6354, 0.4825, 0.6344, 0.4825, 0.6344, 0.4655, 0.6344, 0.4655, 0.6344, 0.4825, 0.6333, 0.4825, 0.6333, 0.4655, 0.6333, 0.4655, 0.6333, 0.4825, 0.6322, 0.4825, 0.6322, 0.4655, 0.6322, 0.4655, 0.6322, 0.4825, 0.6312, 0.4825, 0.6312, 0.4655, 0.6312, 0.4655, 0.6312, 0.4825, 0.6301, 0.4825, 0.6301, 0.4655, 0.6301, 0.4655, 0.6301, 0.4825, 0.629, 0.4825, 0.629, 0.4655, 0.629, 0.4655, 0.629, 0.4825, 0.628, 0.4825, 0.628, 0.4655, 0.628, 0.4655, 0.628, 0.4825, 0.6269, 0.4825, 0.6269, 0.4655, 0.6269, 0.4655, 0.6269, 0.4825, 0.6258, 0.4825, 0.6258, 0.4655, 0.6258, 0.4655, 0.6258, 0.4825, 0.6248, 0.4825, 0.6248, 0.4655, 0.6248, 0.4655, 0.6248, 0.4825, 0.6237, 0.4825, 0.6237, 0.4655, 0.6237, 0.4655, 0.6237, 0.4825, 0.6226, 0.4825, 0.6226, 0.4655, 0.6226, 0.4655, 0.6226, 0.4825, 0.6216, 0.4825, 0.6216, 0.4655, 0.6296, 0.465, 0.628, 0.4651, 0.6264, 0.465, 0.6248, 0.4645, 0.6234, 0.4637, 0.6222, 0.4627, 0.6212, 0.4615, 0.6204, 0.4601, 0.6199, 0.4585, 0.6198, 0.4569, 0.6199, 0.4553, 0.6204, 0.4538, 0.6212, 0.4524, 0.6222, 0.4511, 0.6234, 0.4501, 0.6248, 0.4494, 0.6264, 0.4489, 0.628, 0.4487, 0.6296, 0.4489, 0.6311, 0.4494, 0.6325, 0.4501, 0.6338, 0.4511, 0.6348, 0.4524, 0.6355, 0.4538, 0.636, 0.4553, 0.6362, 0.4569, 0.636, 0.4585, 0.6355, 0.4601, 0.6348, 0.4615, 0.6338, 0.4627, 0.6325, 0.4637, 0.6311, 0.4645, 0.6216, 0.4655, 0.6216, 0.4825, 0.6205, 0.4825, 0.6205, 0.4655, 0.6205, 0.4655, 0.6205, 0.4825, 0.6194, 0.4825, 0.6194, 0.4655, 0.645, 0.4651, 0.6466, 0.465, 0.6482, 0.4645, 0.6496, 0.4637, 0.6508, 0.4627, 0.6518, 0.4615, 0.6526, 0.4601, 0.6531, 0.4585, 0.6532, 0.4569, 0.6531, 0.4553, 0.6526, 0.4538, 0.6518, 0.4524, 0.6508, 0.4511, 0.6496, 0.4501, 0.6482, 0.4494, 0.6466, 0.4489, 0.645, 0.4487, 0.6434, 0.4489, 0.6419, 0.4494, 0.6405, 0.4501, 0.6392, 0.4511, 0.6382, 0.4524, 0.6375, 0.4538, 0.637, 0.4553, 0.6368, 0.4569, 0.637, 0.4585, 0.6375, 0.4601, 0.6382, 0.4615, 0.6392, 0.4627, 0.6405, 0.4637, 0.6419, 0.4645, 0.6434, 0.465])
me_cylinder_004.materials.append(mat_wood)
me_cylinder_004.use_remesh_fix_poles = True
me_cylinder_004.use_remesh_preserve_attributes = False
me_cylinder_004.use_mirror_vertex_groups = False
me_cylinder_004.update()
me_cylinder_005 = bpy.data.meshes.new('Cylinder.005')
me_cylinder_005.from_pydata([(0.0, 1.0, -1.0), (0.0, 1.0, 1.0), (0.1951, 0.9808, -1.0), (0.1951, 0.9808, 1.0), (0.3827, 0.9239, -1.0), (0.3827, 0.9239, 1.0), (0.5556, 0.8315, -1.0), (0.5556, 0.8315, 1.0), (0.7071, 0.7071, -1.0), (0.7071, 0.7071, 1.0), (0.8315, 0.5556, -1.0), (0.8315, 0.5556, 1.0), (0.9239, 0.3827, -1.0), (0.9239, 0.3827, 1.0), (0.9808, 0.1951, -1.0), (0.9808, 0.1951, 1.0), (1.0, 7.55e-08, -1.0), (1.0, 7.55e-08, 1.0), (0.9808, -0.1951, -1.0), (0.9808, -0.1951, 1.0), (0.9239, -0.3827, -1.0), (0.9239, -0.3827, 1.0), (0.8315, -0.5556, -1.0), (0.8315, -0.5556, 1.0), (0.7071, -0.7071, -1.0), (0.7071, -0.7071, 1.0), (0.5556, -0.8315, -1.0), (0.5556, -0.8315, 1.0), (0.3827, -0.9239, -1.0), (0.3827, -0.9239, 1.0), (0.1951, -0.9808, -1.0), (0.1951, -0.9808, 1.0), (-3.258e-07, -1.0, -1.0), (-3.258e-07, -1.0, 1.0), (-0.1951, -0.9808, -1.0), (-0.1951, -0.9808, 1.0), (-0.3827, -0.9239, -1.0), (-0.3827, -0.9239, 1.0), (-0.5556, -0.8315, -1.0), (-0.5556, -0.8315, 1.0), (-0.7071, -0.7071, -1.0), (-0.7071, -0.7071, 1.0), (-0.8315, -0.5556, -1.0), (-0.8315, -0.5556, 1.0), (-0.9239, -0.3827, -1.0), (-0.9239, -0.3827, 1.0), (-0.9808, -0.1951, -1.0), (-0.9808, -0.1951, 1.0), (-1.0, 9.656e-07, -1.0), (-1.0, 9.656e-07, 1.0), (-0.9808, 0.1951, -1.0), (-0.9808, 0.1951, 1.0), (-0.9239, 0.3827, -1.0), (-0.9239, 0.3827, 1.0), (-0.8315, 0.5556, -1.0), (-0.8315, 0.5556, 1.0), (-0.7071, 0.7071, -1.0), (-0.7071, 0.7071, 1.0), (-0.5556, 0.8315, -1.0), (-0.5556, 0.8315, 1.0), (-0.3827, 0.9239, -1.0), (-0.3827, 0.9239, 1.0), (-0.1951, 0.9808, -1.0), (-0.1951, 0.9808, 1.0)], [], [(0, 1, 3, 2), (2, 3, 5, 4), (4, 5, 7, 6), (6, 7, 9, 8), (8, 9, 11, 10), (10, 11, 13, 12), (12, 13, 15, 14), (14, 15, 17, 16), (16, 17, 19, 18), (18, 19, 21, 20), (20, 21, 23, 22), (22, 23, 25, 24), (24, 25, 27, 26), (26, 27, 29, 28), (28, 29, 31, 30), (30, 31, 33, 32), (32, 33, 35, 34), (34, 35, 37, 36), (36, 37, 39, 38), (38, 39, 41, 40), (40, 41, 43, 42), (42, 43, 45, 44), (44, 45, 47, 46), (46, 47, 49, 48), (48, 49, 51, 50), (50, 51, 53, 52), (52, 53, 55, 54), (54, 55, 57, 56), (56, 57, 59, 58), (58, 59, 61, 60), (3, 1, 63, 61, 59, 57, 55, 53, 51, 49, 47, 45, 43, 41, 39, 37, 35, 33, 31, 29, 27, 25, 23, 21, 19, 17, 15, 13, 11, 9, 7, 5), (60, 61, 63, 62), (62, 63, 1, 0), (0, 2, 4, 6, 8, 10, 12, 14, 16, 18, 20, 22, 24, 26, 28, 30, 32, 34, 36, 38, 40, 42, 44, 46, 48, 50, 52, 54, 56, 58, 60, 62)])
_uv = me_cylinder_005.uv_layers.new(name='UVMap')
_uv.uv.foreach_set('vector', [0.4266, 0.5445, 0.4266, 0.5341, 0.4273, 0.5341, 0.4273, 0.5445, 0.4273, 0.5445, 0.4273, 0.5341, 0.4279, 0.5341, 0.4279, 0.5445, 0.4279, 0.5445, 0.4279, 0.5341, 0.4286, 0.5341, 0.4286, 0.5445, 0.4286, 0.5445, 0.4286, 0.5341, 0.4292, 0.5341, 0.4292, 0.5445, 0.4292, 0.5445, 0.4292, 0.5341, 0.4299, 0.5341, 0.4299, 0.5445, 0.4299, 0.5445, 0.4299, 0.5341, 0.4305, 0.5341, 0.4305, 0.5445, 0.4305, 0.5445, 0.4305, 0.5341, 0.4312, 0.5341, 0.4312, 0.5445, 0.4312, 0.5445, 0.4312, 0.5341, 0.4318, 0.5341, 0.4318, 0.5445, 0.4318, 0.5445, 0.4318, 0.5341, 0.4325, 0.5341, 0.4325, 0.5445, 0.4325, 0.5445, 0.4325, 0.5341, 0.4331, 0.5341, 0.4331, 0.5445, 0.4331, 0.5445, 0.4331, 0.5341, 0.4338, 0.5341, 0.4338, 0.5445, 0.4338, 0.5445, 0.4338, 0.5341, 0.4344, 0.5341, 0.4344, 0.5445, 0.4344, 0.5445, 0.4344, 0.5341, 0.4351, 0.5341, 0.4351, 0.5445, 0.4351, 0.5445, 0.4351, 0.5341, 0.4357, 0.5341, 0.4357, 0.5445, 0.4357, 0.5445, 0.4357, 0.5341, 0.4364, 0.5341, 0.4364, 0.5445, 0.4364, 0.5445, 0.4364, 0.5341, 0.437, 0.5341, 0.437, 0.5445, 0.437, 0.5445, 0.437, 0.5341, 0.4377, 0.5341, 0.4377, 0.5445, 0.4377, 0.5445, 0.4377, 0.5341, 0.4383, 0.5341, 0.4383, 0.5445, 0.4383, 0.5445, 0.4383, 0.5341, 0.439, 0.5341, 0.439, 0.5445, 0.439, 0.5445, 0.439, 0.5341, 0.4396, 0.5341, 0.4396, 0.5445, 0.4396, 0.5445, 0.4396, 0.5341, 0.4403, 0.5341, 0.4403, 0.5445, 0.4403, 0.5445, 0.4403, 0.5341, 0.4409, 0.5341, 0.4409, 0.5445, 0.4409, 0.5445, 0.4409, 0.5341, 0.4416, 0.5341, 0.4416, 0.5445, 0.4416, 0.5445, 0.4416, 0.5341, 0.4422, 0.5341, 0.4422, 0.5445, 0.4422, 0.5445, 0.4422, 0.5341, 0.4429, 0.5341, 0.4429, 0.5445, 0.4429, 0.5445, 0.4429, 0.5341, 0.4435, 0.5341, 0.4435, 0.5445, 0.4435, 0.5445, 0.4435, 0.5341, 0.4442, 0.5341, 0.4442, 0.5445, 0.4442, 0.5445, 0.4442, 0.5341, 0.4448, 0.5341, 0.4448, 0.5445, 0.4448, 0.5445, 0.4448, 0.5341, 0.4455, 0.5341, 0.4455, 0.5445, 0.4455, 0.5445, 0.4455, 0.5341, 0.4461, 0.5341, 0.4461, 0.5445, 0.4412, 0.5448, 0.4422, 0.5447, 0.4432, 0.5448, 0.4441, 0.5451, 0.445, 0.5455, 0.4457, 0.5461, 0.4464, 0.5469, 0.4468, 0.5478, 0.4471, 0.5487, 0.4472, 0.5497, 0.4471, 0.5507, 0.4468, 0.5516, 0.4464, 0.5525, 0.4457, 0.5532, 0.445, 0.5538, 0.4441, 0.5543, 0.4432, 0.5546, 0.4422, 0.5547, 0.4412, 0.5546, 0.4403, 0.5543, 0.4394, 0.5538, 0.4387, 0.5532, 0.4381, 0.5525, 0.4376, 0.5516, 0.4373, 0.5507, 0.4372, 0.5497, 0.4373, 0.5487, 0.4376, 0.5478, 0.4381, 0.5469, 0.4387, 0.5461, 0.4394, 0.5455, 0.4403, 0.5451, 0.4461, 0.5445, 0.4461, 0.5341, 0.4468, 0.5341, 0.4468, 0.5445, 0.4468, 0.5445, 0.4468, 0.5341, 0.4474, 0.5341, 0.4474, 0.5445, 0.4318, 0.5447, 0.4308, 0.5448, 0.4299, 0.5451, 0.429, 0.5455, 0.4283, 0.5461, 0.4277, 0.5469, 0.4272, 0.5478, 0.4269, 0.5487, 0.4268, 0.5497, 0.4269, 0.5507, 0.4272, 0.5516, 0.4277, 0.5525, 0.4283, 0.5532, 0.429, 0.5538, 0.4299, 0.5543, 0.4308, 0.5546, 0.4318, 0.5547, 0.4328, 0.5546, 0.4337, 0.5543, 0.4346, 0.5538, 0.4353, 0.5532, 0.436, 0.5525, 0.4364, 0.5516, 0.4367, 0.5507, 0.4368, 0.5497, 0.4367, 0.5487, 0.4364, 0.5478, 0.436, 0.5469, 0.4353, 0.5461, 0.4346, 0.5455, 0.4337, 0.5451, 0.4328, 0.5448])
me_cylinder_005.materials.append(mat_wood)
me_cylinder_005.use_remesh_fix_poles = True
me_cylinder_005.use_remesh_preserve_attributes = False
me_cylinder_005.use_mirror_vertex_groups = False
me_cylinder_005.update()

# ---- objects
ob_light = bpy.data.objects.new('Light', light_light)
ob_camera = bpy.data.objects.new('Camera', cam_camera)
ob_cylinder = bpy.data.objects.new('Cylinder', me_cylinder)
ob_cylinder_001 = bpy.data.objects.new('Cylinder.001', me_cylinder_001)
ob_cylinder_002 = bpy.data.objects.new('Cylinder.002', me_cylinder_002)
ob_cylinder_003 = bpy.data.objects.new('Cylinder.003', me_cylinder_003)
ob_cylinder_004 = bpy.data.objects.new('Cylinder.004', me_cylinder_004)
ob_cylinder_005 = bpy.data.objects.new('Cylinder.005', me_cylinder_005)

# ---- transforms, parenting, visibility, modifiers, constraints
ob_light.location = (4.076, 1.005, 5.904)
ob_light.rotation_euler = (0.6503, 0.05522, 1.866)
ob_light.lock_rotations_4d = False
ob_light.empty_display_type = 'ARROWS'
ob_light.color = (0.0, 0.0, 0.0, 0.0)
ob_light.lineart.crease_threshold = 0.0
ob_camera.location = (7.359, -6.926, 4.958)
ob_camera.rotation_euler = (1.109, 0.0, 0.8149)
ob_camera.lock_rotations_4d = False
ob_camera.empty_display_type = 'ARROWS'
ob_camera.color = (0.0, 0.0, 0.0, 0.0)
ob_camera.display_type = 'WIRE'
ob_camera.lineart.crease_threshold = 0.0
ob_cylinder.location = (-1.572, -1.503, 1.395)
ob_cylinder.rotation_euler = (0.9463, 0.3152, -1.165)
ob_cylinder.scale = (0.4765, 0.4765, 3.063)
ob_cylinder.lineart.crease_threshold = 0.0
ob_cylinder_001.location = (-2.468, 0.4775, 0.7863)
ob_cylinder_001.rotation_euler = (1.048, -0.0, 0.0)
ob_cylinder_001.scale = (0.5939, 0.5939, 2.011)
ob_cylinder_001.lineart.crease_threshold = 0.0
ob_cylinder_002.location = (-2.408, -3.581, 1.159)
ob_cylinder_002.rotation_euler = (2.197, -0.0, 0.0)
ob_cylinder_002.scale = (0.8887, 0.8887, 1.381)
ob_cylinder_002.lineart.crease_threshold = 0.0
ob_cylinder_003.location = (-2.891, -2.016, 0.4858)
ob_cylinder_003.rotation_euler = (1.571, -0.0, -1.304)
ob_cylinder_003.scale = (0.8887, 0.8887, 1.381)
ob_cylinder_003.lineart.crease_threshold = 0.0
ob_cylinder_004.location = (-4.514, -0.4232, 1.04)
ob_cylinder_004.rotation_euler = (1.048, -0.0, 0.75)
ob_cylinder_004.scale = (0.5939, 0.5939, 2.011)
ob_cylinder_004.lineart.crease_threshold = 0.0
ob_cylinder_005.location = (-4.72, -3.594, 1.159)
ob_cylinder_005.rotation_euler = (2.197, -0.0, -0.9848)
ob_cylinder_005.scale = (0.6611, 0.6611, 1.028)
ob_cylinder_005.lineart.crease_threshold = 0.0

# ---- collection membership
col_collection.objects.link(ob_light)
col_collection.objects.link(ob_camera)
col_collection.objects.link(ob_cylinder)
col_collection.objects.link(ob_cylinder_001)
col_collection.objects.link(ob_cylinder_002)
col_collection.objects.link(ob_cylinder_003)
col_collection.objects.link(ob_cylinder_004)
col_collection.objects.link(ob_cylinder_005)

# ---- scene / render settings (as saved in the file)
scene.camera = ob_camera
scene.frame_start = 1; scene.frame_end = 250; scene.frame_set(0)
scene.render.engine = 'BLENDER_EEVEE_NEXT'
scene.cycles.use_denoising = False
scene.cycles.samples = 128
scene.cycles.sampling_pattern = 'TABULATED_SOBOL'
scene.cycles.use_adaptive_sampling = False
scene.cycles.use_light_tree = False
scene.view_settings.view_transform = 'Filmic'
bpy.context.view_layer.update()
